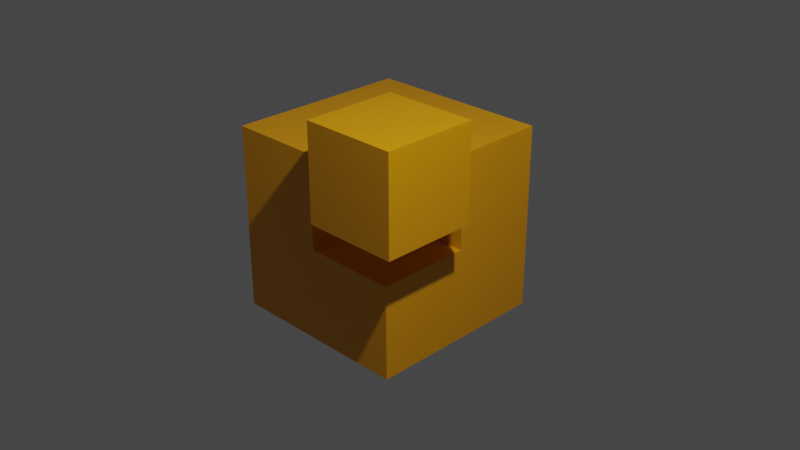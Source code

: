# Source: CAO_ExeIcon.blend  (saved by Blender 2.91.10; exported with 4.5.12 LTS)
import bpy
from mathutils import Matrix  # noqa: F401  (used for matrix-valued properties, if any)

bpy.ops.wm.read_factory_settings(use_empty=True)
scene = bpy.context.scene
scene.name = 'Scene'

# ---- collections
col_collection = bpy.data.collections.new('Collection'); scene.collection.children.link(col_collection)

# ---- materials (node trees are filled in below, after node groups)
mat_material = bpy.data.materials.new('Material')
mat_material.alpha_threshold = 0.0
mat_material.line_color = (0.0, 0.0, 0.0, 1.0)

# ---- material node trees
mat_material.use_nodes = True; mat_material.node_tree.nodes.clear()
_N = mat_material.node_tree.nodes; _L = mat_material.node_tree.links
n0 = _N.new('ShaderNodeOutputMaterial'); n0.name = 'Material Output'; n0.location = (294, 325)
n1 = _N.new('ShaderNodeBsdfPrincipled'); n1.name = 'Principled BSDF'; n1.location = (4, 325)
n1.distribution = 'GGX'
n1.subsurface_method = 'BURLEY'
n1.inputs[0].default_value = (0.8, 0.332, 0.0, 1.0)
n1.inputs[2].default_value = 0.4
n1.inputs[3].default_value = 1.45
n1.inputs[27].default_value = (0.0, 0.0, 0.0, 1.0)
n1.inputs[28].default_value = 1.0
_L.new(n1.outputs[0], n0.inputs[0])
n0.is_active_output = True

# ---- world
world_world = bpy.data.worlds.new('World'); scene.world = world_world
world_world.use_nodes = True; world_world.node_tree.nodes.clear()
_N = world_world.node_tree.nodes; _L = world_world.node_tree.links
n0 = _N.new('ShaderNodeOutputWorld'); n0.name = 'World Output'; n0.location = (300, 300)
n1 = _N.new('ShaderNodeBackground'); n1.name = 'Background'; n1.location = (10, 300)
n1.inputs[0].default_value = (0.05088, 0.05088, 0.05088, 1.0)
_L.new(n1.outputs[0], n0.inputs[0])
n0.is_active_output = True
world_world.color = (0.05088, 0.05088, 0.05088)
world_world.use_sun_shadow = False
world_world.sun_shadow_jitter_overblur = 0.0

# ---- cameras
cam_camera = bpy.data.cameras.new('Camera')
cam_camera.clip_end = 100.0
cam_camera.ortho_scale = 7.314

# ---- lights
light_light = bpy.data.lights.new('Light', 'POINT')
light_light.transmission_factor = 0.0
light_light.energy = 1000.0
light_light.shadow_soft_size = 0.1
light_light.shadow_maximum_resolution = 0.006
light_light.use_absolute_resolution = True

# ---- meshes
me_cube = bpy.data.meshes.new('Cube')
me_cube.from_pydata([(0.0002994, 0.0002502, 0.0009358), (1.0, 1.0, -1.0), (1.0, -1.0, 1.0), (1.0, -1.0, -1.0), (-1.0, 1.0, 1.0), (-1.0, 1.0, -1.0), (-1.0, -1.0, 1.0), (-1.0, -1.0, -1.0), (0.0002994, 1.0, 0.0009358), (0.0002994, 0.0002502, 1.0), (0.0002994, 1.0, 1.0), (1.0, 0.0002502, 0.0009358), (1.0, 0.0002502, 1.0), (1.0, 1.0, 0.0009358)], [], [(3, 2, 6, 7), (7, 6, 4, 5), (5, 1, 3, 7), (9, 0, 8, 10), (12, 11, 0, 9), (13, 8, 0, 11), (10, 4, 6, 2, 12, 9), (2, 3, 1, 13, 11, 12), (1, 5, 4, 10, 8, 13)])
_uv = me_cube.uv_layers.new(name='UV-Map')
_uv.uv.foreach_set('vector', [0.375, 0.75, 0.625, 0.75, 0.625, 1.0, 0.375, 1.0, 0.375, 0.0, 0.625, 0.0, 0.625, 0.25, 0.375, 0.25, 0.125, 0.5, 0.375, 0.5, 0.375, 0.75, 0.125, 0.75, 0.6248, 0.0, 0.375, 0.0, 0.375, 0.2499, 0.6248, 0.2499, 0.6248, 0.7501, 0.375, 0.7501, 0.375, 1.0, 0.6248, 1.0, 0.3749, 0.5001, 0.125, 0.5001, 0.125, 0.75, 0.3749, 0.75, 0.75, 0.5, 0.875, 0.5, 0.875, 0.75, 0.625, 0.75, 0.625, 0.625, 0.75, 0.625, 0.625, 0.75, 0.375, 0.75, 0.375, 0.5, 0.5001, 0.5, 0.5001, 0.625, 0.625, 0.625, 0.375, 0.5, 0.375, 0.25, 0.625, 0.25, 0.625, 0.375, 0.5001, 0.375, 0.5001, 0.5])
_uv.active_render = True
_uv = me_cube.uv_layers.new(name='UVMap')
_uv.uv.foreach_set('vector', [0.0, 0.0, 0.0, 0.0, 0.0, 0.0, 0.0, 0.0, 0.0, 0.0, 0.0, 0.0, 0.0, 0.0, 0.0, 0.0, 0.0, 0.0, 0.0, 0.0, 0.0, 0.0, 0.0, 0.0, 0.0, 0.0, 0.0, 0.0, 0.0, 0.0, 0.0, 0.0, 0.0, 0.0, 0.0, 0.0, 0.0, 0.0, 0.0, 0.0, 0.0, 0.0, 0.0, 0.0, 0.0, 0.0, 0.0, 0.0, 0.0, 0.0, 0.0, 0.0, 0.0, 0.0, 0.0, 0.0, 0.0, 0.0, 0.0, 0.0, 0.0, 0.0, 0.0, 0.0, 0.0, 0.0, 0.0, 0.0, 0.0, 0.0, 0.0, 0.0, 0.0, 0.0, 0.0, 0.0, 0.0, 0.0, 0.0, 0.0, 0.0, 0.0, 0.0, 0.0])
me_cube.materials.append(mat_material)
me_cube.use_remesh_preserve_volume = False
me_cube.use_remesh_preserve_attributes = False
me_cube.use_mirror_vertex_groups = False
me_cube.update()
me_w_rfel = bpy.data.meshes.new('Würfel')
me_w_rfel.from_pydata([(-0.5, -0.5, -0.5), (-0.5, -0.5, 0.5), (-0.5, 0.5, -0.5), (-0.5, 0.5, 0.5), (0.5, -0.5, -0.5), (0.5, -0.5, 0.5), (0.5, 0.5, -0.5), (0.5, 0.5, 0.5)], [], [(0, 1, 3, 2), (2, 3, 7, 6), (6, 7, 5, 4), (4, 5, 1, 0), (2, 6, 4, 0), (7, 3, 1, 5)])
_uv = me_w_rfel.uv_layers.new(name='UV-Map')
_uv.uv.foreach_set('vector', [0.375, 0.0, 0.625, 0.0, 0.625, 0.25, 0.375, 0.25, 0.375, 0.25, 0.625, 0.25, 0.625, 0.5, 0.375, 0.5, 0.375, 0.5, 0.625, 0.5, 0.625, 0.75, 0.375, 0.75, 0.375, 0.75, 0.625, 0.75, 0.625, 1.0, 0.375, 1.0, 0.125, 0.5, 0.375, 0.5, 0.375, 0.75, 0.125, 0.75, 0.625, 0.5, 0.875, 0.5, 0.875, 0.75, 0.625, 0.75])
me_w_rfel.materials.append(mat_material)
me_w_rfel.use_remesh_fix_poles = True
me_w_rfel.use_remesh_preserve_attributes = False
me_w_rfel.use_mirror_vertex_groups = False
me_w_rfel.update()

# ---- objects
ob_cube = bpy.data.objects.new('Cube', me_cube)
ob_light = bpy.data.objects.new('Light', light_light)
ob_camera = bpy.data.objects.new('Camera', cam_camera)
ob_w_rfel = bpy.data.objects.new('Würfel', me_w_rfel)

# ---- transforms, parenting, visibility, modifiers, constraints
ob_cube.location = (-0.09046, -0.07456, 0.0)
ob_cube.rotation_euler = (0.0, 0.0, -1.542)
ob_cube.lock_rotations_4d = False
ob_cube.empty_display_type = 'ARROWS'
ob_cube.color = (0.9961, 0.9335, 1.0, 1.0)
ob_cube.lineart.crease_threshold = 0.0
ob_light.location = (4.076, -2.024, 5.904)
ob_light.rotation_euler = (0.6503, 0.05522, 1.866)
ob_light.lock_rotations_4d = False
ob_light.empty_display_type = 'ARROWS'
ob_light.color = (0.0, 0.0, 0.0, 0.0)
ob_light.lineart.crease_threshold = 0.0
ob_camera.location = (7.359, -6.926, 4.958)
ob_camera.rotation_euler = (1.109, 0.0, 0.8149)
ob_camera.lock_rotations_4d = False
ob_camera.empty_display_type = 'ARROWS'
ob_camera.color = (0.0, 0.0, 0.0, 0.0)
ob_camera.display_type = 'WIRE'
ob_camera.lineart.crease_threshold = 0.0
ob_w_rfel.location = (0.8052, -0.8735, 1.023)
ob_w_rfel.rotation_euler = (0.0, 0.0, -1.542)
ob_w_rfel.lineart.crease_threshold = 0.0

# ---- collection membership
col_collection.objects.link(ob_cube)
col_collection.objects.link(ob_light)
col_collection.objects.link(ob_camera)
col_collection.objects.link(ob_w_rfel)

# ---- scene / render settings (as saved in the file)
scene.camera = ob_camera
scene.frame_start = 1; scene.frame_end = 250; scene.frame_set(1)
scene.render.engine = 'CYCLES'
scene.cycles.use_denoising = False
scene.cycles.samples = 128
scene.cycles.sampling_pattern = 'TABULATED_SOBOL'
scene.cycles.use_adaptive_sampling = False
scene.cycles.use_light_tree = False
scene.view_settings.view_transform = 'Filmic'
bpy.context.view_layer.update()
